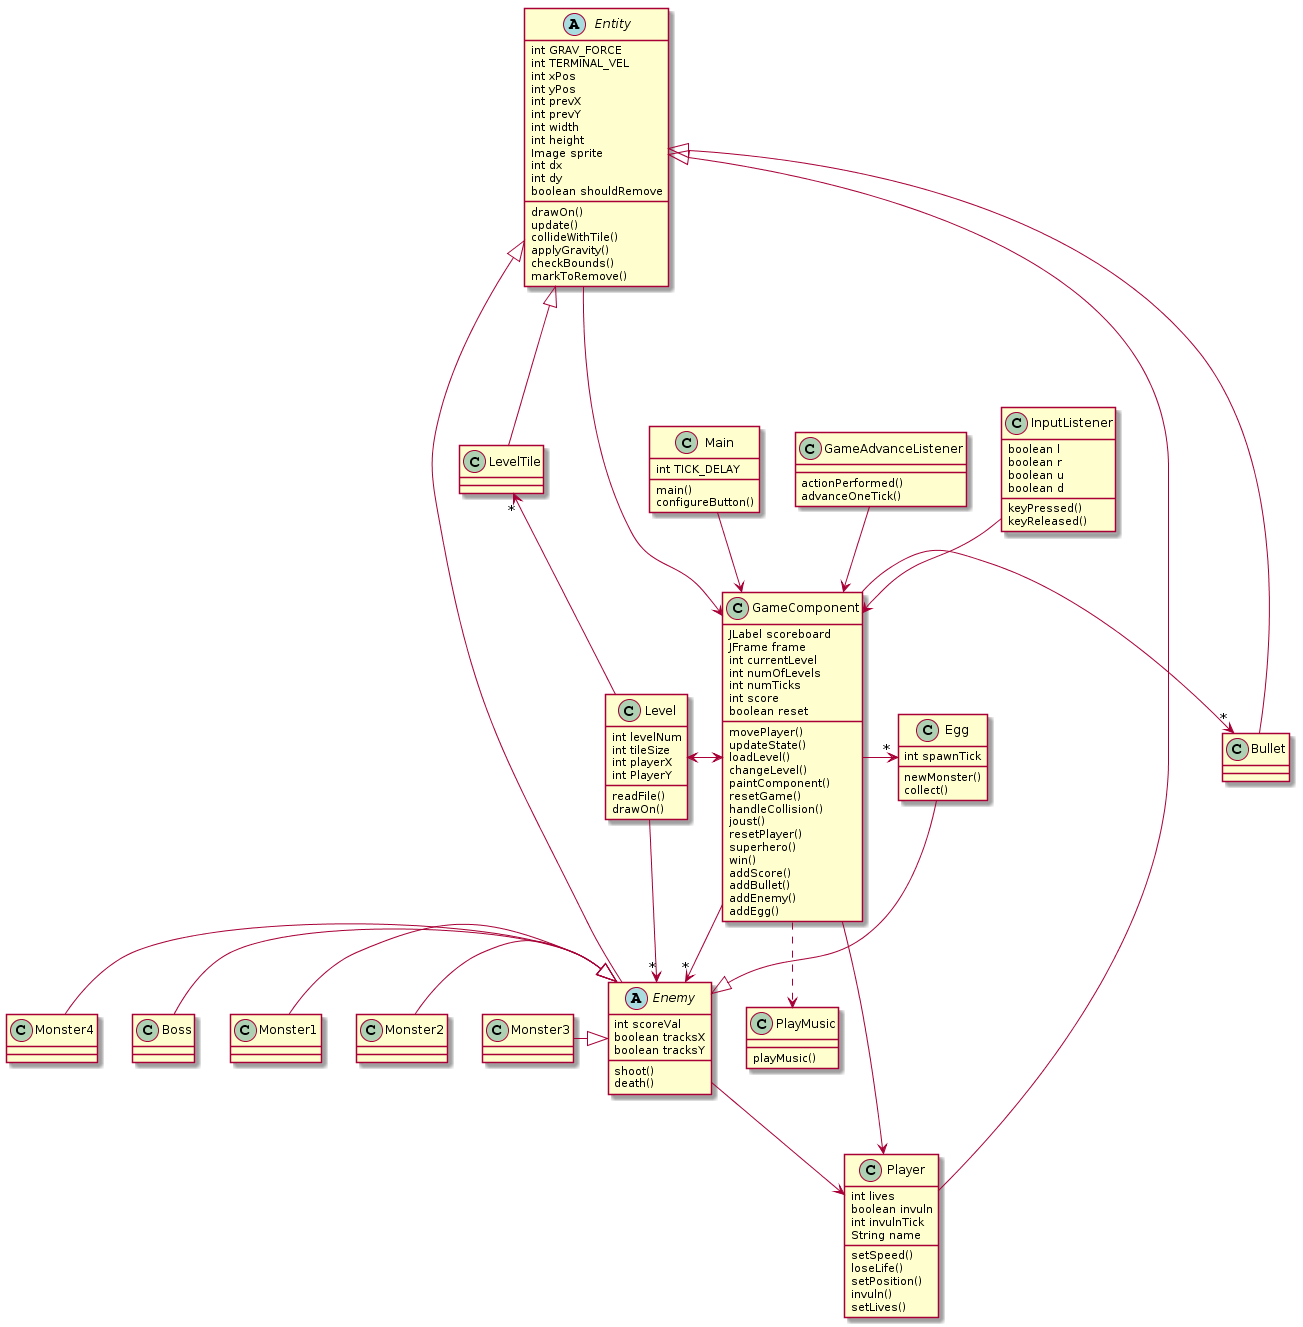

The diagram above was rendered by PlantUML. Its source (embedded in the PNG):
@startuml
class Main {
int TICK_DELAY
main()
configureButton()
}

class GameComponent {
JLabel scoreboard
JFrame frame
int currentLevel
int numOfLevels
int numTicks
int score
boolean reset
movePlayer()
updateState()
loadLevel()
changeLevel()
paintComponent()
resetGame()
handleCollision()
joust()
resetPlayer()
superhero()
win()
addScore()
addBullet()
addEnemy()
addEgg()
}

abstract class Enemy {
int scoreVal
boolean tracksX
boolean tracksY
shoot()
death()
}

abstract Entity {
int GRAV_FORCE
int TERMINAL_VEL
int xPos
int yPos
int prevX
int prevY
int width
int height
Image sprite
int dx
int dy
boolean shouldRemove
drawOn()
update()
collideWithTile()
applyGravity()
checkBounds()
markToRemove()
}

class Monster1

class Monster2

class Monster3

class Monster4

class Boss

class Bullet

class GameAdvanceListener {
actionPerformed()
advanceOneTick()
}

class InputListener {
boolean l
boolean r
boolean u
boolean d
keyPressed()
keyReleased()
}

class PlayMusic {
playMusic()
}

class Level {
int levelNum
int tileSize
int playerX
int PlayerY
readFile()
drawOn()
}

class LevelTile

class Player {
int lives
boolean invuln
int invulnTick
String name
setSpeed()
loseLife()
setPosition()
invuln()
setLives()
}

class Egg {
int spawnTick
newMonster()
collect()
}


Main -down-> GameComponent

Level <-> GameComponent
GameComponent ->"*" Enemy
GameComponent ->"*" Egg
GameComponent ->"*" Bullet
GameComponent -> Player
GameComponent ..> PlayMusic

Player --|> Entity

GameAdvanceListener --> GameComponent
InputListener --> GameComponent

Enemy <|-left- Monster4
Enemy --|> Entity
Enemy --> Player
Enemy <|-left- Monster3
Enemy <|-left- Monster2
Enemy <|-left- Monster1
Enemy <|-left- Boss

Egg -down-|> Enemy
Bullet --|> Entity

Entity --> GameComponent

Level -up->"*" LevelTile
Level -left->"*" Enemy

LevelTile -up--|> Entity
@enduml